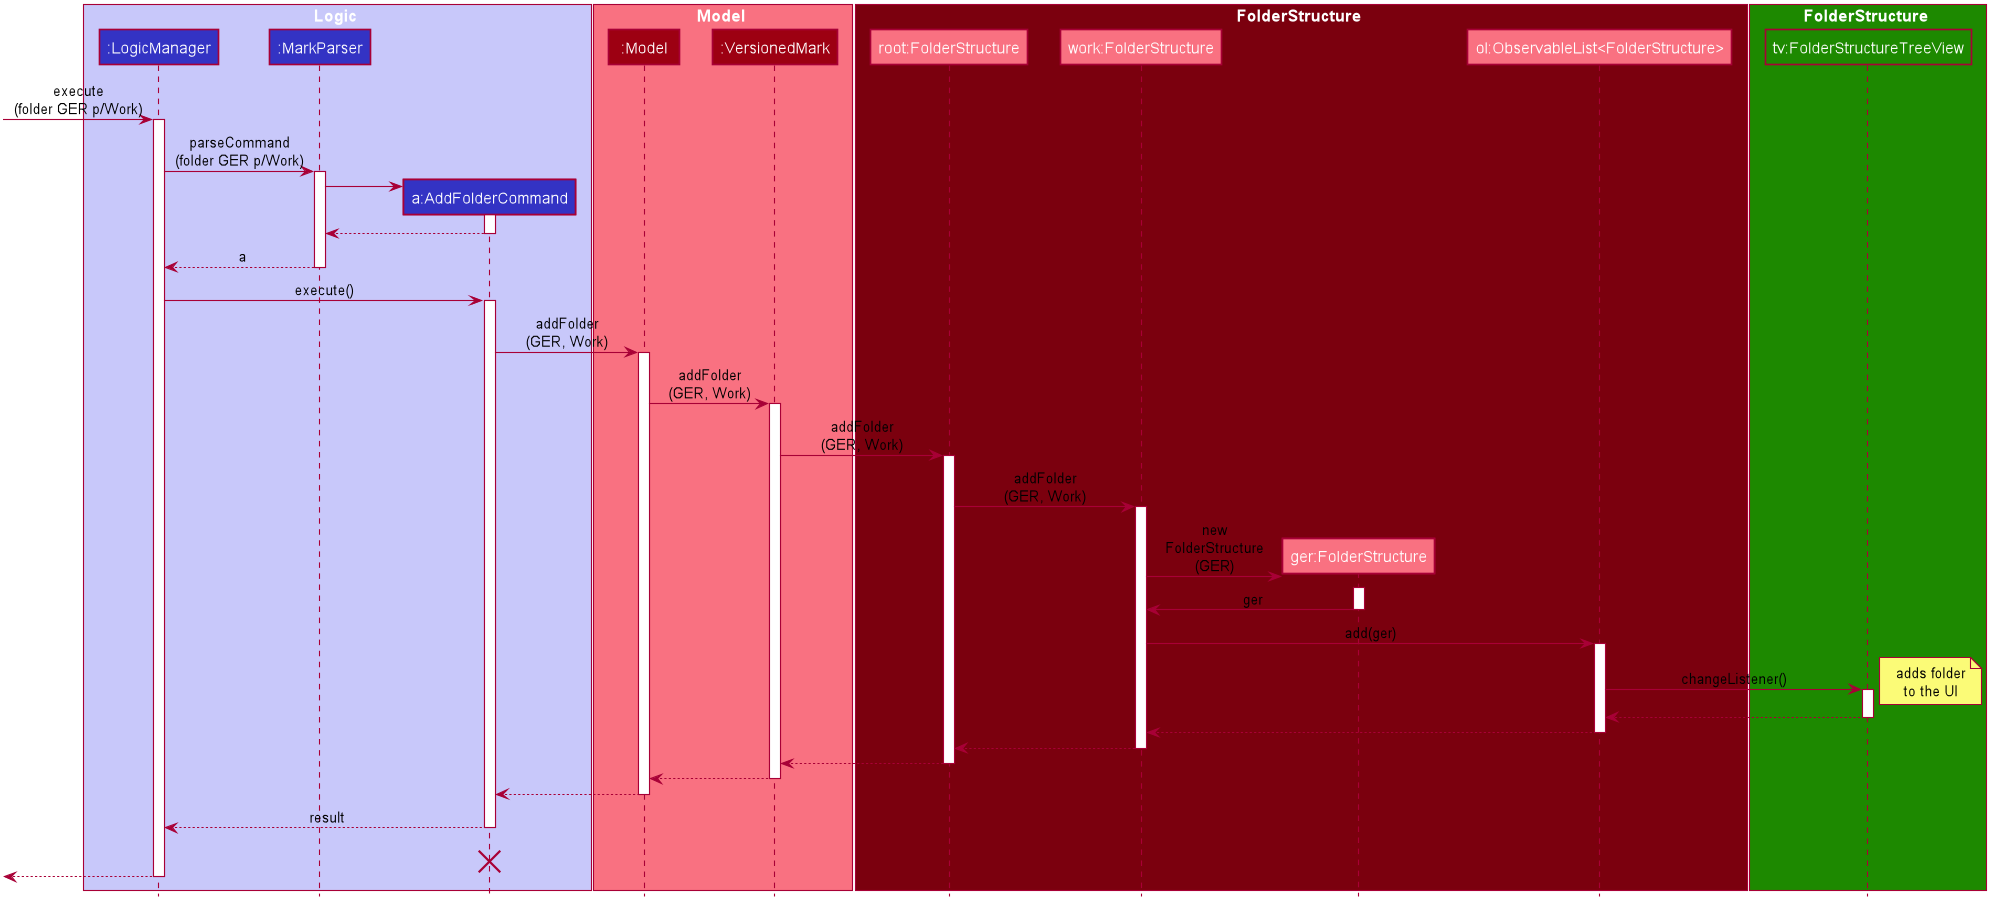

The diagram above was rendered by PlantUML. Its source (embedded in the PNG):
@startuml








skinparam BackgroundColor #FFFFFFF

skinparam Shadowing false

skinparam Class {
    FontColor #FFFFFF
    BorderThickness 1
    BorderColor #FFFFFF
    StereotypeFontColor #FFFFFF
    FontName Arial
}

skinparam Actor {
    BorderColor #000000
    Color #000000
    FontName Arial
}

skinparam Sequence {
    MessageAlign center
    BoxFontSize 15
    BoxPadding 0
    BoxFontColor #FFFFFF
    FontName Arial
}

skinparam Participant {
    FontColor #FFFFFFF
    Padding 20
}

skinparam MinClassWidth 50
skinparam ParticipantPadding 10
skinparam Shadowing false
skinparam DefaultTextAlignment center
skinparam packageStyle Rectangle

hide footbox
hide members
hide circle

box Logic #C8C8FA
participant ":LogicManager" as LogicManager #3333C4
participant ":MarkParser" as MarkParser #3333C4
participant "a:AddFolderCommand" as AddFolderCommand #3333C4
end box

box Model #F97181
participant ":Model" as Model #9D0012
participant ":VersionedMark" as VersionedMark #9D0012
end box
[-> LogicManager : execute\n(folder GER p/Work)
activate LogicManager

LogicManager -> MarkParser : parseCommand\n(folder GER p/Work)
activate MarkParser

create AddFolderCommand
MarkParser -> AddFolderCommand
activate AddFolderCommand

AddFolderCommand --> MarkParser
deactivate AddFolderCommand

MarkParser --> LogicManager : a
deactivate MarkParser

LogicManager -> AddFolderCommand : execute()
activate AddFolderCommand

AddFolderCommand -> Model : addFolder\n(GER, Work)
activate Model

Model -> VersionedMark : addFolder\n(GER, Work)
activate VersionedMark

box FolderStructure #7B000E
participant "root:FolderStructure" as Root #F97181
participant "work:FolderStructure" as Work #F97181
participant "ger:FolderStructure" as Ger #F97181
participant "ol:ObservableList<FolderStructure>" as Ol #F97181


VersionedMark -> Root :addFolder\n(GER, Work)
activate Root

Root -> Work :addFolder\n(GER, Work)
activate Work

create Ger
Work -> Ger :new\nFolderStructure\n(GER)
activate Ger
Ger -> Work :ger
deactivate Ger

Work -> Ol :add(ger)
activate Ol
end box

box FolderStructure #1D8900
participant "tv:FolderStructureTreeView" as TreeView #1D8900
end box

Ol -> TreeView :changeListener()
note right: adds folder\nto the UI
activate TreeView
TreeView --> Ol
deactivate TreeView

Ol --> Work
deactivate Ol

Work --> Root
deactivate Work

Root --> VersionedMark
deactivate Root

VersionedMark --> Model :
deactivate VersionedMark

Model --> AddFolderCommand
deactivate Model

AddFolderCommand --> LogicManager : result
deactivate AddFolderCommand
AddFolderCommand -[hidden]-> LogicManager : result
destroy AddFolderCommand

[<--LogicManager
deactivate LogicManager
@enduml